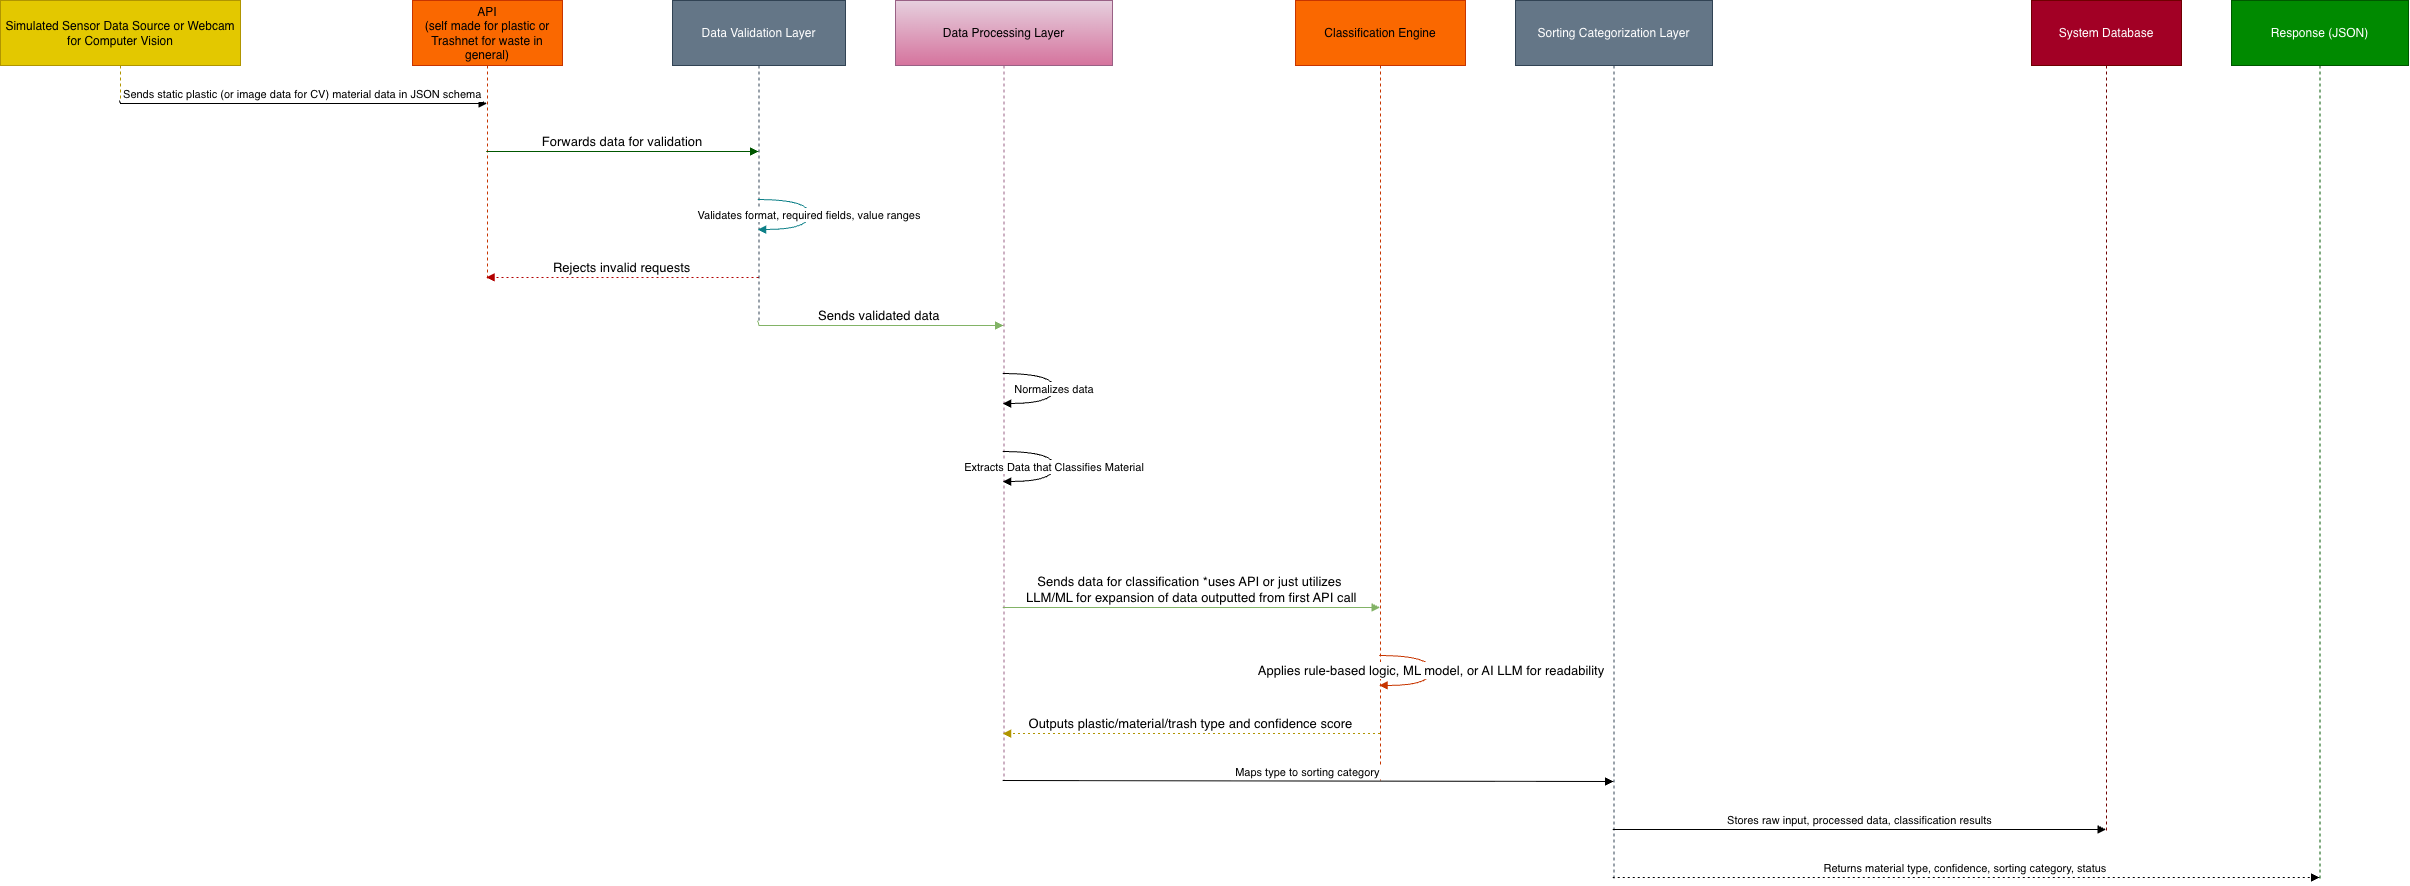

The diagram above was exported from draw.io. Its source (the exported page's mxGraphModel, read from the mxfile embedded in the PNG):
<mxGraphModel dx="2593" dy="1393" grid="1" gridSize="10" guides="1" tooltips="1" connect="1" arrows="1" fold="1" page="1" pageScale="1" pageWidth="850" pageHeight="1100" math="0" shadow="0">
  <root>
    <mxCell id="0" />
    <mxCell id="1" parent="0" />
    <mxCell id="M6jTTWTVIW97i5nH6Ot9-3" parent="1" style="shape=umlLifeline;perimeter=lifelinePerimeter;whiteSpace=wrap;container=1;dropTarget=0;collapsible=0;recursiveResize=0;outlineConnect=0;portConstraint=eastwest;newEdgeStyle={&quot;edgeStyle&quot;:&quot;elbowEdgeStyle&quot;,&quot;elbow&quot;:&quot;vertical&quot;,&quot;curved&quot;:0,&quot;rounded&quot;:0};size=65;fillColor=#e3c800;fontColor=#000000;strokeColor=#B09500;" value="Simulated Sensor Data Source or Webcam for Computer Vision" vertex="1">
      <mxGeometry height="100" width="240" x="20" y="20" as="geometry" />
    </mxCell>
    <mxCell id="M6jTTWTVIW97i5nH6Ot9-4" parent="1" style="shape=umlLifeline;perimeter=lifelinePerimeter;whiteSpace=wrap;container=1;dropTarget=0;collapsible=0;recursiveResize=0;outlineConnect=0;portConstraint=eastwest;newEdgeStyle={&quot;edgeStyle&quot;:&quot;elbowEdgeStyle&quot;,&quot;elbow&quot;:&quot;vertical&quot;,&quot;curved&quot;:0,&quot;rounded&quot;:0};size=65;fillColor=#fa6800;fontColor=#000000;strokeColor=#C73500;" value="API&#10;(self made for plastic or Trashnet for waste in general)" vertex="1">
      <mxGeometry height="280" width="150" x="432" y="20" as="geometry" />
    </mxCell>
    <mxCell id="M6jTTWTVIW97i5nH6Ot9-5" parent="1" style="shape=umlLifeline;perimeter=lifelinePerimeter;whiteSpace=wrap;container=1;dropTarget=0;collapsible=0;recursiveResize=0;outlineConnect=0;portConstraint=eastwest;newEdgeStyle={&quot;edgeStyle&quot;:&quot;elbowEdgeStyle&quot;,&quot;elbow&quot;:&quot;vertical&quot;,&quot;curved&quot;:0,&quot;rounded&quot;:0};size=65;fillColor=#647687;fontColor=#ffffff;strokeColor=#314354;" value="Data Validation Layer" vertex="1">
      <mxGeometry height="320" width="173" x="692" y="20" as="geometry" />
    </mxCell>
    <mxCell id="M6jTTWTVIW97i5nH6Ot9-6" parent="1" style="shape=umlLifeline;perimeter=lifelinePerimeter;whiteSpace=wrap;container=1;dropTarget=0;collapsible=0;recursiveResize=0;outlineConnect=0;portConstraint=eastwest;newEdgeStyle={&quot;edgeStyle&quot;:&quot;elbowEdgeStyle&quot;,&quot;elbow&quot;:&quot;vertical&quot;,&quot;curved&quot;:0,&quot;rounded&quot;:0};size=65;fillColor=#e6d0de;gradientColor=#d5739d;strokeColor=#996185;" value="Data Processing Layer" vertex="1">
      <mxGeometry height="780" width="217" x="915" y="20" as="geometry" />
    </mxCell>
    <mxCell id="M6jTTWTVIW97i5nH6Ot9-7" parent="1" style="shape=umlLifeline;perimeter=lifelinePerimeter;whiteSpace=wrap;container=1;dropTarget=0;collapsible=0;recursiveResize=0;outlineConnect=0;portConstraint=eastwest;newEdgeStyle={&quot;edgeStyle&quot;:&quot;elbowEdgeStyle&quot;,&quot;elbow&quot;:&quot;vertical&quot;,&quot;curved&quot;:0,&quot;rounded&quot;:0};size=65;fillColor=#fa6800;fontColor=#000000;strokeColor=#C73500;" value="Classification Engine" vertex="1">
      <mxGeometry height="780" width="170" x="1315" y="20" as="geometry" />
    </mxCell>
    <mxCell id="M6jTTWTVIW97i5nH6Ot9-8" parent="1" style="shape=umlLifeline;perimeter=lifelinePerimeter;whiteSpace=wrap;container=1;dropTarget=0;collapsible=0;recursiveResize=0;outlineConnect=0;portConstraint=eastwest;newEdgeStyle={&quot;edgeStyle&quot;:&quot;elbowEdgeStyle&quot;,&quot;elbow&quot;:&quot;vertical&quot;,&quot;curved&quot;:0,&quot;rounded&quot;:0};size=65;fillColor=#647687;fontColor=#ffffff;strokeColor=#314354;" value="Sorting Categorization Layer" vertex="1">
      <mxGeometry height="880" width="197" x="1535" y="20" as="geometry" />
    </mxCell>
    <mxCell id="M6jTTWTVIW97i5nH6Ot9-9" parent="1" style="shape=umlLifeline;perimeter=lifelinePerimeter;whiteSpace=wrap;container=1;dropTarget=0;collapsible=0;recursiveResize=0;outlineConnect=0;portConstraint=eastwest;newEdgeStyle={&quot;edgeStyle&quot;:&quot;elbowEdgeStyle&quot;,&quot;elbow&quot;:&quot;vertical&quot;,&quot;curved&quot;:0,&quot;rounded&quot;:0};size=65;fillColor=#a20025;fontColor=#ffffff;strokeColor=#6F0000;" value="System Database" vertex="1">
      <mxGeometry height="830" width="150" x="2051" y="20" as="geometry" />
    </mxCell>
    <mxCell id="M6jTTWTVIW97i5nH6Ot9-10" parent="1" style="shape=umlLifeline;perimeter=lifelinePerimeter;whiteSpace=wrap;container=1;dropTarget=0;collapsible=0;recursiveResize=0;outlineConnect=0;portConstraint=eastwest;newEdgeStyle={&quot;edgeStyle&quot;:&quot;elbowEdgeStyle&quot;,&quot;elbow&quot;:&quot;vertical&quot;,&quot;curved&quot;:0,&quot;rounded&quot;:0};size=65;fillColor=#008a00;fontColor=#ffffff;strokeColor=#005700;" value="Response (JSON)" vertex="1">
      <mxGeometry height="880" width="177" x="2251" y="20" as="geometry" />
    </mxCell>
    <mxCell id="M6jTTWTVIW97i5nH6Ot9-11" edge="1" parent="1" source="M6jTTWTVIW97i5nH6Ot9-3" style="verticalAlign=bottom;edgeStyle=elbowEdgeStyle;elbow=vertical;curved=0;rounded=0;endArrow=block;" target="M6jTTWTVIW97i5nH6Ot9-4" value="Sends static plastic (or image data for CV) material data in JSON schema">
      <mxGeometry relative="1" x="0.0008" as="geometry">
        <mxPoint as="offset" />
        <Array as="points">
          <mxPoint x="332" y="123" />
        </Array>
      </mxGeometry>
    </mxCell>
    <mxCell id="M6jTTWTVIW97i5nH6Ot9-12" edge="1" parent="1" source="M6jTTWTVIW97i5nH6Ot9-4" style="verticalAlign=bottom;edgeStyle=elbowEdgeStyle;elbow=vertical;curved=0;rounded=0;endArrow=block;fontSize=13;fillColor=#008a00;strokeColor=#005700;fontColor=light-dark(#000000,#00FF00);" target="M6jTTWTVIW97i5nH6Ot9-5" value="Forwards data for validation">
      <mxGeometry relative="1" as="geometry">
        <Array as="points">
          <mxPoint x="651" y="171" />
        </Array>
      </mxGeometry>
    </mxCell>
    <mxCell id="M6jTTWTVIW97i5nH6Ot9-13" edge="1" parent="1" source="M6jTTWTVIW97i5nH6Ot9-5" style="curved=1;endArrow=block;rounded=0;fillColor=#b0e3e6;strokeColor=#0e8088;fontColor=light-dark(#000000,#3399FF);" target="M6jTTWTVIW97i5nH6Ot9-5" value="Validates format, required fields, value ranges">
      <mxGeometry relative="1" as="geometry">
        <Array as="points">
          <mxPoint x="829" y="219" />
          <mxPoint x="829" y="249" />
        </Array>
      </mxGeometry>
    </mxCell>
    <mxCell id="M6jTTWTVIW97i5nH6Ot9-14" edge="1" parent="1" source="M6jTTWTVIW97i5nH6Ot9-5" style="verticalAlign=bottom;edgeStyle=elbowEdgeStyle;elbow=vertical;curved=0;rounded=0;dashed=1;dashPattern=2 3;endArrow=block;fontSize=13;fillColor=#e51400;strokeColor=#B20000;fontColor=light-dark(#000000,#CC0000);" target="M6jTTWTVIW97i5nH6Ot9-4" value="Rejects invalid requests">
      <mxGeometry relative="1" as="geometry">
        <Array as="points">
          <mxPoint x="654" y="297" />
        </Array>
      </mxGeometry>
    </mxCell>
    <mxCell id="M6jTTWTVIW97i5nH6Ot9-15" edge="1" parent="1" source="M6jTTWTVIW97i5nH6Ot9-5" style="verticalAlign=bottom;edgeStyle=elbowEdgeStyle;elbow=vertical;curved=0;rounded=0;endArrow=block;fillColor=#d5e8d4;gradientColor=#97d077;strokeColor=#82b366;fontSize=13;fontColor=light-dark(#000000,#00CC00);" target="M6jTTWTVIW97i5nH6Ot9-6" value="Sends validated data">
      <mxGeometry relative="1" x="-0.0011" as="geometry">
        <mxPoint as="offset" />
        <Array as="points">
          <mxPoint x="909" y="345" />
        </Array>
      </mxGeometry>
    </mxCell>
    <mxCell id="M6jTTWTVIW97i5nH6Ot9-16" edge="1" parent="1" source="M6jTTWTVIW97i5nH6Ot9-6" style="curved=1;endArrow=block;rounded=0;" target="M6jTTWTVIW97i5nH6Ot9-6" value="Normalizes data">
      <mxGeometry relative="1" as="geometry">
        <Array as="points">
          <mxPoint x="1074" y="393" />
          <mxPoint x="1074" y="423" />
        </Array>
      </mxGeometry>
    </mxCell>
    <mxCell id="M6jTTWTVIW97i5nH6Ot9-17" edge="1" parent="1" source="M6jTTWTVIW97i5nH6Ot9-6" style="curved=1;endArrow=block;rounded=0;" target="M6jTTWTVIW97i5nH6Ot9-6" value="Extracts Data that Classifies Material">
      <mxGeometry relative="1" x="0.0016" as="geometry">
        <mxPoint as="offset" />
        <Array as="points">
          <mxPoint x="1074" y="471" />
          <mxPoint x="1074" y="501" />
        </Array>
      </mxGeometry>
    </mxCell>
    <mxCell id="M6jTTWTVIW97i5nH6Ot9-19" edge="1" parent="1" source="M6jTTWTVIW97i5nH6Ot9-6" style="verticalAlign=bottom;edgeStyle=elbowEdgeStyle;elbow=horizontal;curved=0;rounded=0;endArrow=block;fillColor=#d5e8d4;gradientColor=#97d077;strokeColor=#82b366;fontColor=light-dark(#000000,#00CC00);fontSize=13;" target="M6jTTWTVIW97i5nH6Ot9-7" value="Sends data for classification *uses API or just utilizes &#10;LLM/ML for expansion of data outputted from first API call">
      <mxGeometry relative="1" x="0.0008" as="geometry">
        <mxPoint as="offset" />
        <Array as="points">
          <mxPoint x="1220" y="627" />
        </Array>
      </mxGeometry>
    </mxCell>
    <mxCell id="M6jTTWTVIW97i5nH6Ot9-20" edge="1" parent="1" source="M6jTTWTVIW97i5nH6Ot9-7" style="curved=1;endArrow=block;rounded=0;fillColor=#fa6800;strokeColor=#C73500;fontSize=13;fontColor=light-dark(#000000,#FF8000);" target="M6jTTWTVIW97i5nH6Ot9-7" value="Applies rule-based logic, ML model, or AI LLM for readability">
      <mxGeometry relative="1" x="-0.0043" as="geometry">
        <mxPoint as="offset" />
        <Array as="points">
          <mxPoint x="1451" y="675" />
          <mxPoint x="1451" y="705" />
        </Array>
      </mxGeometry>
    </mxCell>
    <mxCell id="M6jTTWTVIW97i5nH6Ot9-21" edge="1" parent="1" source="M6jTTWTVIW97i5nH6Ot9-7" style="verticalAlign=bottom;edgeStyle=elbowEdgeStyle;elbow=vertical;curved=0;rounded=0;dashed=1;dashPattern=2 3;endArrow=block;fillColor=#e3c800;strokeColor=#B09500;fontSize=13;fontColor=light-dark(#000000,#FFFF00);" target="M6jTTWTVIW97i5nH6Ot9-6" value="Outputs plastic/material/trash type and confidence score">
      <mxGeometry relative="1" x="-0.0005" as="geometry">
        <mxPoint as="offset" />
        <Array as="points">
          <mxPoint x="1223" y="753" />
        </Array>
      </mxGeometry>
    </mxCell>
    <mxCell id="M6jTTWTVIW97i5nH6Ot9-22" edge="1" parent="1" source="M6jTTWTVIW97i5nH6Ot9-6" style="verticalAlign=bottom;edgeStyle=elbowEdgeStyle;elbow=vertical;curved=0;rounded=0;endArrow=block;" target="M6jTTWTVIW97i5nH6Ot9-8" value="Maps type to sorting category">
      <mxGeometry relative="1" x="0.0008" as="geometry">
        <mxPoint as="offset" />
        <Array as="points">
          <mxPoint x="1337" y="801" />
        </Array>
      </mxGeometry>
    </mxCell>
    <mxCell id="M6jTTWTVIW97i5nH6Ot9-23" edge="1" parent="1" source="M6jTTWTVIW97i5nH6Ot9-8" style="verticalAlign=bottom;edgeStyle=elbowEdgeStyle;elbow=vertical;curved=0;rounded=0;endArrow=block;" target="M6jTTWTVIW97i5nH6Ot9-9" value="Stores raw input, processed data, classification results">
      <mxGeometry relative="1" as="geometry">
        <Array as="points">
          <mxPoint x="1888" y="849" />
        </Array>
      </mxGeometry>
    </mxCell>
    <mxCell id="M6jTTWTVIW97i5nH6Ot9-24" edge="1" parent="1" source="M6jTTWTVIW97i5nH6Ot9-8" style="verticalAlign=bottom;edgeStyle=elbowEdgeStyle;elbow=vertical;curved=0;rounded=0;dashed=1;dashPattern=2 3;endArrow=block;" target="M6jTTWTVIW97i5nH6Ot9-10" value="Returns material type, confidence, sorting category, status">
      <mxGeometry relative="1" as="geometry">
        <Array as="points">
          <mxPoint x="1995" y="897" />
        </Array>
      </mxGeometry>
    </mxCell>
  </root>
</mxGraphModel>